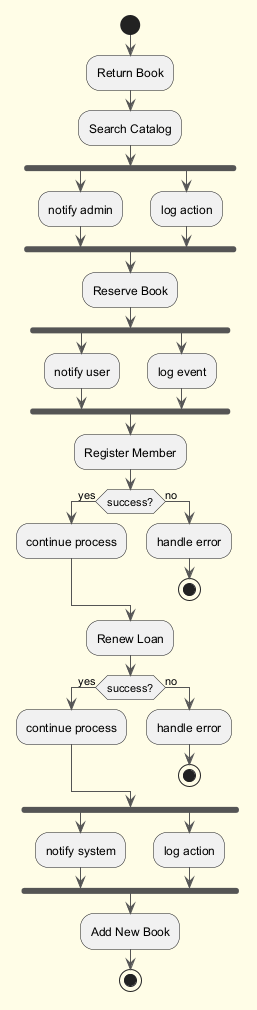

The diagram above was rendered by PlantUML. Its source (embedded in the PNG):
@startuml
skinparam backgroundColor #FFFDE7
skinparam classBackgroundColor #FFF9C4
skinparam classBorderColor #F57F17
skinparam ArrowColor #555555
start
:Return Book;
:Search Catalog;
fork
:notify admin;
fork again
:log action;
end fork
:Reserve Book;
fork
:notify user;
fork again
:log event;
end fork
:Register Member;
if (success?) then (yes)
:continue process;
else (no)
:handle error;
stop
endif
:Renew Loan;
if (success?) then (yes)
:continue process;
else (no)
:handle error;
stop
endif
fork
:notify system;
fork again
:log action;
end fork
:Add New Book;
stop
@enduml